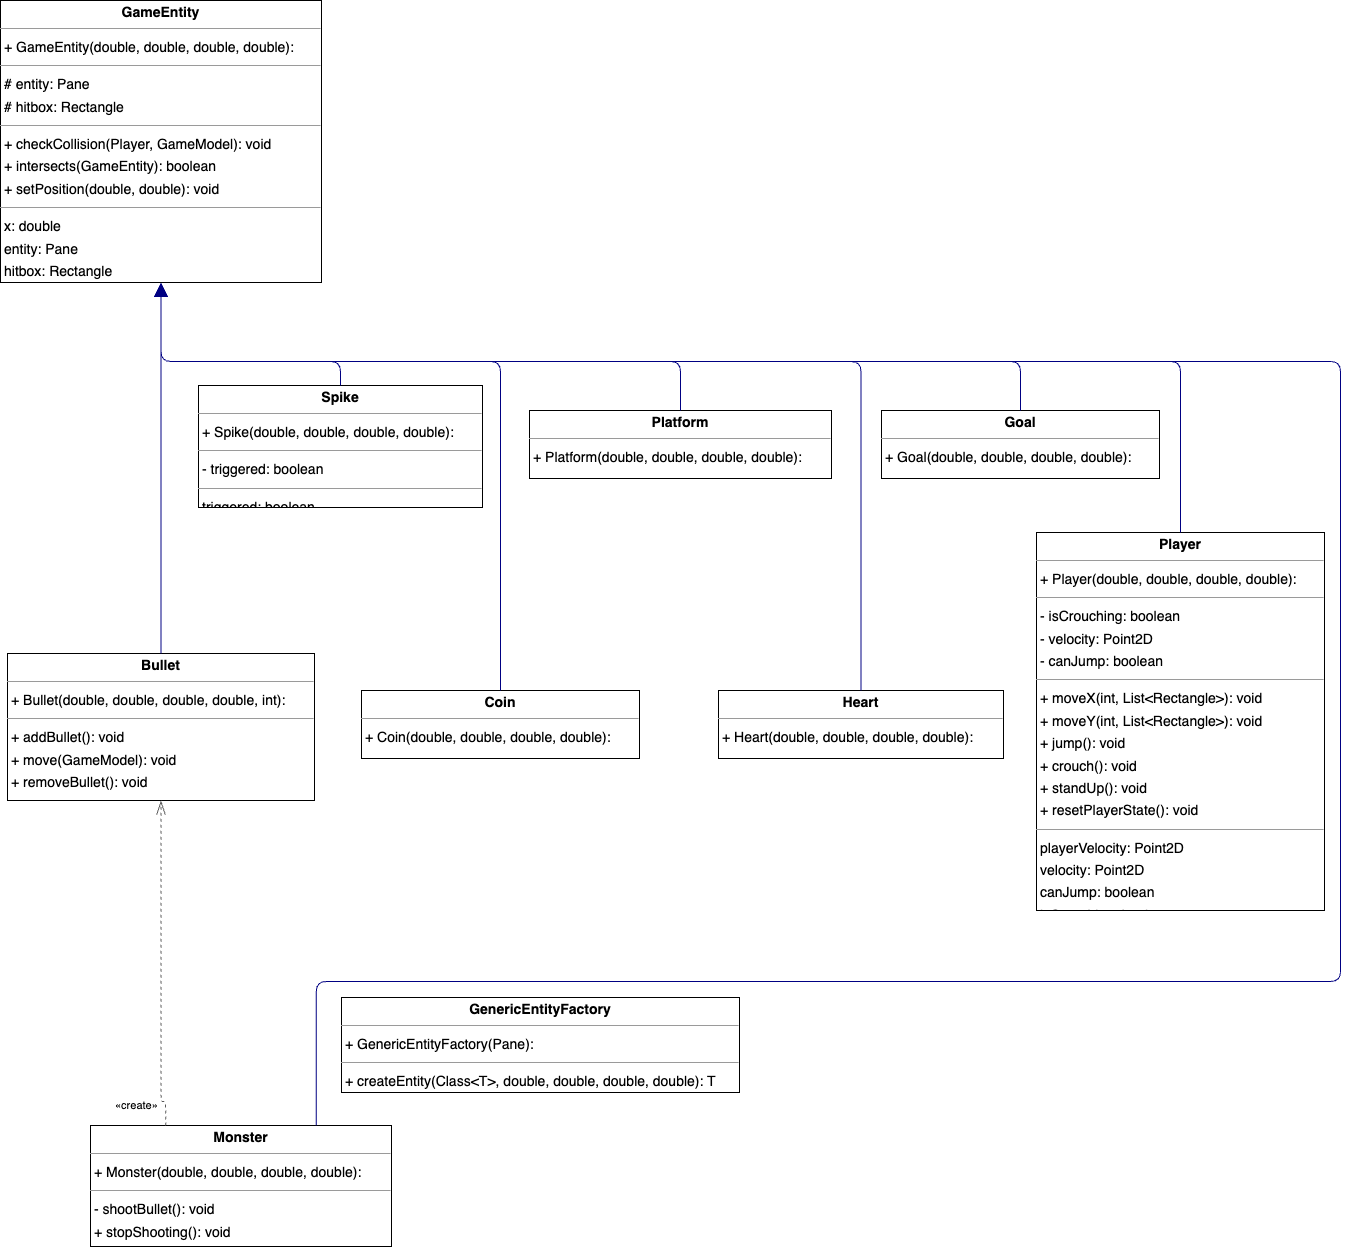

The diagram above was exported from draw.io. Its source (the exported page's mxGraphModel, read from the mxfile embedded in the PNG):
<mxGraphModel dx="1514" dy="1276" grid="1" gridSize="10" guides="1" tooltips="1" connect="1" arrows="1" fold="1" page="0" pageScale="1" pageWidth="827" pageHeight="1169" background="none" math="0" shadow="0">
  <root>
    <mxCell id="0" />
    <mxCell id="1" parent="0" />
    <mxCell id="node2" value="&lt;p style=&quot;margin:0px;margin-top:4px;text-align:center;&quot;&gt;&lt;b&gt;Bullet&lt;/b&gt;&lt;/p&gt;&lt;hr size=&quot;1&quot;/&gt;&lt;p style=&quot;margin:0 0 0 4px;line-height:1.6;&quot;&gt;+ Bullet(double, double, double, double, int): &lt;/p&gt;&lt;hr size=&quot;1&quot;/&gt;&lt;p style=&quot;margin:0 0 0 4px;line-height:1.6;&quot;&gt;+ addBullet(): void&lt;br/&gt;+ move(GameModel): void&lt;br/&gt;+ removeBullet(): void&lt;/p&gt;" style="verticalAlign=top;align=left;overflow=fill;fontSize=14;fontFamily=Helvetica;html=1;rounded=0;shadow=0;comic=0;labelBackgroundColor=none;strokeWidth=1;" parent="1" vertex="1">
      <mxGeometry x="-94" y="639" width="307" height="147" as="geometry" />
    </mxCell>
    <mxCell id="node7" value="&lt;p style=&quot;margin:0px;margin-top:4px;text-align:center;&quot;&gt;&lt;b&gt;Coin&lt;/b&gt;&lt;/p&gt;&lt;hr size=&quot;1&quot;/&gt;&lt;p style=&quot;margin:0 0 0 4px;line-height:1.6;&quot;&gt;+ Coin(double, double, double, double): &lt;/p&gt;" style="verticalAlign=top;align=left;overflow=fill;fontSize=14;fontFamily=Helvetica;html=1;rounded=0;shadow=0;comic=0;labelBackgroundColor=none;strokeWidth=1;" parent="1" vertex="1">
      <mxGeometry x="260" y="676" width="278" height="68" as="geometry" />
    </mxCell>
    <mxCell id="node6" value="&lt;p style=&quot;margin:0px;margin-top:4px;text-align:center;&quot;&gt;&lt;b&gt;GameEntity&lt;/b&gt;&lt;/p&gt;&lt;hr size=&quot;1&quot;/&gt;&lt;p style=&quot;margin:0 0 0 4px;line-height:1.6;&quot;&gt;+ GameEntity(double, double, double, double): &lt;/p&gt;&lt;hr size=&quot;1&quot;/&gt;&lt;p style=&quot;margin:0 0 0 4px;line-height:1.6;&quot;&gt;# entity: Pane&lt;br/&gt;# hitbox: Rectangle&lt;/p&gt;&lt;hr size=&quot;1&quot;/&gt;&lt;p style=&quot;margin:0 0 0 4px;line-height:1.6;&quot;&gt;+ checkCollision(Player, GameModel): void&lt;br/&gt;+ intersects(GameEntity): boolean&lt;br/&gt;+ setPosition(double, double): void&lt;/p&gt;&lt;hr size=&quot;1&quot;/&gt;&lt;p style=&quot;margin:0 0 0 4px;line-height:1.6;&quot;&gt; x: double&lt;br/&gt; entity: Pane&lt;br/&gt; hitbox: Rectangle&lt;br/&gt; y: double&lt;/p&gt;" style="verticalAlign=top;align=left;overflow=fill;fontSize=14;fontFamily=Helvetica;html=1;rounded=0;shadow=0;comic=0;labelBackgroundColor=none;strokeWidth=1;" parent="1" vertex="1">
      <mxGeometry x="-101" y="-14" width="321" height="282" as="geometry" />
    </mxCell>
    <mxCell id="node5" value="&lt;p style=&quot;margin:0px;margin-top:4px;text-align:center;&quot;&gt;&lt;b&gt;GenericEntityFactory&lt;/b&gt;&lt;/p&gt;&lt;hr size=&quot;1&quot;/&gt;&lt;p style=&quot;margin:0 0 0 4px;line-height:1.6;&quot;&gt;+ GenericEntityFactory(Pane): &lt;/p&gt;&lt;hr size=&quot;1&quot;/&gt;&lt;p style=&quot;margin:0 0 0 4px;line-height:1.6;&quot;&gt;+ createEntity(Class&amp;lt;T&amp;gt;, double, double, double, double): T&lt;/p&gt;" style="verticalAlign=top;align=left;overflow=fill;fontSize=14;fontFamily=Helvetica;html=1;rounded=0;shadow=0;comic=0;labelBackgroundColor=none;strokeWidth=1;" parent="1" vertex="1">
      <mxGeometry x="240" y="983" width="398" height="95" as="geometry" />
    </mxCell>
    <mxCell id="node1" value="&lt;p style=&quot;margin:0px;margin-top:4px;text-align:center;&quot;&gt;&lt;b&gt;Goal&lt;/b&gt;&lt;/p&gt;&lt;hr size=&quot;1&quot;/&gt;&lt;p style=&quot;margin:0 0 0 4px;line-height:1.6;&quot;&gt;+ Goal(double, double, double, double): &lt;/p&gt;" style="verticalAlign=top;align=left;overflow=fill;fontSize=14;fontFamily=Helvetica;html=1;rounded=0;shadow=0;comic=0;labelBackgroundColor=none;strokeWidth=1;" parent="1" vertex="1">
      <mxGeometry x="780" y="396" width="278" height="68" as="geometry" />
    </mxCell>
    <mxCell id="node3" value="&lt;p style=&quot;margin:0px;margin-top:4px;text-align:center;&quot;&gt;&lt;b&gt;Heart&lt;/b&gt;&lt;/p&gt;&lt;hr size=&quot;1&quot;/&gt;&lt;p style=&quot;margin:0 0 0 4px;line-height:1.6;&quot;&gt;+ Heart(double, double, double, double): &lt;/p&gt;" style="verticalAlign=top;align=left;overflow=fill;fontSize=14;fontFamily=Helvetica;html=1;rounded=0;shadow=0;comic=0;labelBackgroundColor=none;strokeWidth=1;" parent="1" vertex="1">
      <mxGeometry x="617" y="676" width="285" height="68" as="geometry" />
    </mxCell>
    <mxCell id="node8" value="&lt;p style=&quot;margin:0px;margin-top:4px;text-align:center;&quot;&gt;&lt;b&gt;Monster&lt;/b&gt;&lt;/p&gt;&lt;hr size=&quot;1&quot;/&gt;&lt;p style=&quot;margin:0 0 0 4px;line-height:1.6;&quot;&gt;+ Monster(double, double, double, double): &lt;/p&gt;&lt;hr size=&quot;1&quot;/&gt;&lt;p style=&quot;margin:0 0 0 4px;line-height:1.6;&quot;&gt;- shootBullet(): void&lt;br/&gt;+ stopShooting(): void&lt;/p&gt;" style="verticalAlign=top;align=left;overflow=fill;fontSize=14;fontFamily=Helvetica;html=1;rounded=0;shadow=0;comic=0;labelBackgroundColor=none;strokeWidth=1;" parent="1" vertex="1">
      <mxGeometry x="-11" y="1111" width="301" height="121" as="geometry" />
    </mxCell>
    <mxCell id="node4" value="&lt;p style=&quot;margin:0px;margin-top:4px;text-align:center;&quot;&gt;&lt;b&gt;Platform&lt;/b&gt;&lt;/p&gt;&lt;hr size=&quot;1&quot;/&gt;&lt;p style=&quot;margin:0 0 0 4px;line-height:1.6;&quot;&gt;+ Platform(double, double, double, double): &lt;/p&gt;" style="verticalAlign=top;align=left;overflow=fill;fontSize=14;fontFamily=Helvetica;html=1;rounded=0;shadow=0;comic=0;labelBackgroundColor=none;strokeWidth=1;" parent="1" vertex="1">
      <mxGeometry x="428" y="396" width="302" height="68" as="geometry" />
    </mxCell>
    <mxCell id="node0" value="&lt;p style=&quot;margin:0px;margin-top:4px;text-align:center;&quot;&gt;&lt;b&gt;Player&lt;/b&gt;&lt;/p&gt;&lt;hr size=&quot;1&quot;/&gt;&lt;p style=&quot;margin:0 0 0 4px;line-height:1.6;&quot;&gt;+ Player(double, double, double, double): &lt;/p&gt;&lt;hr size=&quot;1&quot;/&gt;&lt;p style=&quot;margin:0 0 0 4px;line-height:1.6;&quot;&gt;- isCrouching: boolean&lt;br/&gt;- velocity: Point2D&lt;br/&gt;- canJump: boolean&lt;/p&gt;&lt;hr size=&quot;1&quot;/&gt;&lt;p style=&quot;margin:0 0 0 4px;line-height:1.6;&quot;&gt;+ moveX(int, List&amp;lt;Rectangle&amp;gt;): void&lt;br/&gt;+ moveY(int, List&amp;lt;Rectangle&amp;gt;): void&lt;br/&gt;+ jump(): void&lt;br/&gt;+ crouch(): void&lt;br/&gt;+ standUp(): void&lt;br/&gt;+ resetPlayerState(): void&lt;/p&gt;&lt;hr size=&quot;1&quot;/&gt;&lt;p style=&quot;margin:0 0 0 4px;line-height:1.6;&quot;&gt; playerVelocity: Point2D&lt;br/&gt; velocity: Point2D&lt;br/&gt; canJump: boolean&lt;br/&gt; isCrouching: boolean&lt;/p&gt;" style="verticalAlign=top;align=left;overflow=fill;fontSize=14;fontFamily=Helvetica;html=1;rounded=0;shadow=0;comic=0;labelBackgroundColor=none;strokeWidth=1;" parent="1" vertex="1">
      <mxGeometry x="935" y="518" width="288" height="378" as="geometry" />
    </mxCell>
    <mxCell id="node9" value="&lt;p style=&quot;margin:0px;margin-top:4px;text-align:center;&quot;&gt;&lt;b&gt;Spike&lt;/b&gt;&lt;/p&gt;&lt;hr size=&quot;1&quot;/&gt;&lt;p style=&quot;margin:0 0 0 4px;line-height:1.6;&quot;&gt;+ Spike(double, double, double, double): &lt;/p&gt;&lt;hr size=&quot;1&quot;/&gt;&lt;p style=&quot;margin:0 0 0 4px;line-height:1.6;&quot;&gt;- triggered: boolean&lt;/p&gt;&lt;hr size=&quot;1&quot;/&gt;&lt;p style=&quot;margin:0 0 0 4px;line-height:1.6;&quot;&gt; triggered: boolean&lt;/p&gt;" style="verticalAlign=top;align=left;overflow=fill;fontSize=14;fontFamily=Helvetica;html=1;rounded=0;shadow=0;comic=0;labelBackgroundColor=none;strokeWidth=1;" parent="1" vertex="1">
      <mxGeometry x="97" y="371" width="284" height="122" as="geometry" />
    </mxCell>
    <mxCell id="edge2" value="" style="html=1;rounded=1;edgeStyle=orthogonalEdgeStyle;dashed=0;startArrow=none;endArrow=block;endSize=12;strokeColor=#000082;exitX=0.500;exitY=0.000;exitDx=0;exitDy=0;entryX=0.500;entryY=1.000;entryDx=0;entryDy=0;" parent="1" source="node2" target="node6" edge="1">
      <mxGeometry width="50" height="50" relative="1" as="geometry">
        <Array as="points" />
      </mxGeometry>
    </mxCell>
    <mxCell id="edge4" value="" style="html=1;rounded=1;edgeStyle=orthogonalEdgeStyle;dashed=0;startArrow=none;endArrow=block;endSize=12;strokeColor=#000082;exitX=0.500;exitY=0.001;exitDx=0;exitDy=0;entryX=0.500;entryY=1.000;entryDx=0;entryDy=0;" parent="1" source="node7" target="node6" edge="1">
      <mxGeometry width="50" height="50" relative="1" as="geometry">
        <Array as="points">
          <mxPoint x="399" y="347" />
          <mxPoint x="59" y="347" />
        </Array>
      </mxGeometry>
    </mxCell>
    <mxCell id="edge3" value="" style="html=1;rounded=1;edgeStyle=orthogonalEdgeStyle;dashed=0;startArrow=none;endArrow=block;endSize=12;strokeColor=#000082;exitX=0.500;exitY=0.001;exitDx=0;exitDy=0;entryX=0.500;entryY=1.000;entryDx=0;entryDy=0;" parent="1" source="node1" target="node6" edge="1">
      <mxGeometry width="50" height="50" relative="1" as="geometry">
        <Array as="points">
          <mxPoint x="919" y="347" />
          <mxPoint x="59" y="347" />
        </Array>
      </mxGeometry>
    </mxCell>
    <mxCell id="edge5" value="" style="html=1;rounded=1;edgeStyle=orthogonalEdgeStyle;dashed=0;startArrow=none;endArrow=block;endSize=12;strokeColor=#000082;exitX=0.500;exitY=0.001;exitDx=0;exitDy=0;entryX=0.500;entryY=1.000;entryDx=0;entryDy=0;" parent="1" source="node3" target="node6" edge="1">
      <mxGeometry width="50" height="50" relative="1" as="geometry">
        <Array as="points">
          <mxPoint x="759" y="347" />
          <mxPoint x="59" y="347" />
        </Array>
      </mxGeometry>
    </mxCell>
    <mxCell id="edge8" value="" style="html=1;rounded=1;edgeStyle=orthogonalEdgeStyle;dashed=1;startArrow=none;endArrow=openThin;endSize=12;strokeColor=#595959;exitX=0.250;exitY=0.000;exitDx=0;exitDy=0;entryX=0.500;entryY=1.000;entryDx=0;entryDy=0;" parent="1" source="node8" target="node2" edge="1">
      <mxGeometry width="50" height="50" relative="1" as="geometry">
        <Array as="points">
          <mxPoint x="64" y="1087" />
          <mxPoint x="59" y="1087" />
        </Array>
      </mxGeometry>
    </mxCell>
    <mxCell id="label50" value="«create»" style="edgeLabel;resizable=0;html=1;align=left;verticalAlign=top;strokeColor=default;" parent="edge8" vertex="1" connectable="0">
      <mxGeometry x="12" y="1078" as="geometry" />
    </mxCell>
    <mxCell id="edge0" value="" style="html=1;rounded=1;edgeStyle=orthogonalEdgeStyle;dashed=0;startArrow=none;endArrow=block;endSize=12;strokeColor=#000082;exitX=0.750;exitY=0.000;exitDx=0;exitDy=0;entryX=0.500;entryY=1.000;entryDx=0;entryDy=0;" parent="1" source="node8" target="node6" edge="1">
      <mxGeometry width="50" height="50" relative="1" as="geometry">
        <Array as="points">
          <mxPoint x="214" y="967" />
          <mxPoint x="1239" y="967" />
          <mxPoint x="1239" y="347" />
          <mxPoint x="59" y="347" />
        </Array>
      </mxGeometry>
    </mxCell>
    <mxCell id="edge1" value="" style="html=1;rounded=1;edgeStyle=orthogonalEdgeStyle;dashed=0;startArrow=none;endArrow=block;endSize=12;strokeColor=#000082;exitX=0.500;exitY=0.001;exitDx=0;exitDy=0;entryX=0.500;entryY=1.000;entryDx=0;entryDy=0;" parent="1" source="node4" target="node6" edge="1">
      <mxGeometry width="50" height="50" relative="1" as="geometry">
        <Array as="points">
          <mxPoint x="579" y="347" />
          <mxPoint x="59" y="347" />
        </Array>
      </mxGeometry>
    </mxCell>
    <mxCell id="edge6" value="" style="html=1;rounded=1;edgeStyle=orthogonalEdgeStyle;dashed=0;startArrow=none;endArrow=block;endSize=12;strokeColor=#000082;exitX=0.500;exitY=0.000;exitDx=0;exitDy=0;entryX=0.500;entryY=1.000;entryDx=0;entryDy=0;" parent="1" source="node0" target="node6" edge="1">
      <mxGeometry width="50" height="50" relative="1" as="geometry">
        <Array as="points">
          <mxPoint x="1079" y="347" />
          <mxPoint x="59" y="347" />
        </Array>
      </mxGeometry>
    </mxCell>
    <mxCell id="edge7" value="" style="html=1;rounded=1;edgeStyle=orthogonalEdgeStyle;dashed=0;startArrow=none;endArrow=block;endSize=12;strokeColor=#000082;exitX=0.500;exitY=0.000;exitDx=0;exitDy=0;entryX=0.500;entryY=1.000;entryDx=0;entryDy=0;" parent="1" source="node9" target="node6" edge="1">
      <mxGeometry width="50" height="50" relative="1" as="geometry">
        <Array as="points">
          <mxPoint x="239" y="347" />
          <mxPoint x="59" y="347" />
        </Array>
      </mxGeometry>
    </mxCell>
  </root>
</mxGraphModel>